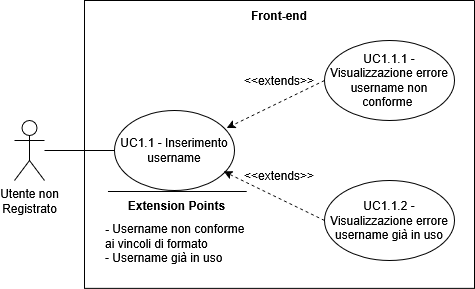

The diagram above was exported from draw.io. Its source (the exported page's mxGraphModel, read from the mxfile embedded in the PNG):
<mxGraphModel dx="-1055" dy="-2748" grid="1" gridSize="10" guides="1" tooltips="1" connect="1" arrows="1" fold="1" page="1" pageScale="1" pageWidth="827" pageHeight="1169" math="0" shadow="0">
  <root>
    <mxCell id="0" />
    <mxCell id="1" parent="0" />
    <mxCell id="kP14dU60aw65mURiGeql-72" parent="1" style="shape=umlActor;verticalLabelPosition=bottom;verticalAlign=top;html=1;outlineConnect=0;" value="Utente non &lt;br&gt;Registrato" vertex="1">
      <mxGeometry height="60" width="30" x="2609.997786254883" y="3770.0026068115235" as="geometry" />
    </mxCell>
    <mxCell id="kP14dU60aw65mURiGeql-73" parent="1" style="swimlane;startSize=0;" value="" vertex="1">
      <mxGeometry height="287.8773931884766" width="390" x="2679.997786254883" y="3650.0026068115235" as="geometry">
        <mxRectangle height="40" width="50" x="250" y="240" as="alternateBounds" />
      </mxGeometry>
    </mxCell>
    <mxCell id="kP14dU60aw65mURiGeql-74" parent="kP14dU60aw65mURiGeql-73" style="text;html=1;whiteSpace=wrap;strokeColor=none;fillColor=none;align=center;verticalAlign=middle;rounded=0;fontStyle=1" value="Front-end" vertex="1">
      <mxGeometry height="30" width="60" x="165" as="geometry" />
    </mxCell>
    <mxCell id="kP14dU60aw65mURiGeql-75" parent="kP14dU60aw65mURiGeql-73" style="ellipse;html=1;whiteSpace=wrap;" value="UC1.1 - Inserimento username" vertex="1">
      <mxGeometry height="80" width="120" x="30" y="110" as="geometry" />
    </mxCell>
    <mxCell id="kP14dU60aw65mURiGeql-76" parent="kP14dU60aw65mURiGeql-73" style="ellipse;whiteSpace=wrap;html=1;" value="UC1.1.1 - Visualizzazione errore username non conforme&amp;nbsp;" vertex="1">
      <mxGeometry height="80" width="130" x="240" y="40" as="geometry" />
    </mxCell>
    <mxCell id="kP14dU60aw65mURiGeql-77" parent="kP14dU60aw65mURiGeql-73" style="ellipse;whiteSpace=wrap;html=1;" value="UC1.1.2 - Visualizzazione errore username già in uso" vertex="1">
      <mxGeometry height="80" width="130" x="240" y="180" as="geometry" />
    </mxCell>
    <mxCell id="kP14dU60aw65mURiGeql-78" edge="1" parent="kP14dU60aw65mURiGeql-73" source="kP14dU60aw65mURiGeql-76" style="endArrow=classic;html=1;rounded=0;exitX=0;exitY=0.5;exitDx=0;exitDy=0;entryX=0.936;entryY=0.219;entryDx=0;entryDy=0;dashed=1;endFill=1;entryPerimeter=0;" target="kP14dU60aw65mURiGeql-75" value="">
      <mxGeometry height="50" relative="1" width="50" as="geometry">
        <mxPoint x="160" y="120" as="sourcePoint" />
        <mxPoint x="210" y="70" as="targetPoint" />
      </mxGeometry>
    </mxCell>
    <mxCell id="kP14dU60aw65mURiGeql-79" edge="1" parent="kP14dU60aw65mURiGeql-73" source="kP14dU60aw65mURiGeql-77" style="endArrow=classic;html=1;rounded=0;exitX=0;exitY=0.5;exitDx=0;exitDy=0;entryX=0.91;entryY=0.762;entryDx=0;entryDy=0;dashed=1;endFill=1;entryPerimeter=0;" target="kP14dU60aw65mURiGeql-75" value="">
      <mxGeometry height="50" relative="1" width="50" as="geometry">
        <mxPoint x="170" y="282" as="sourcePoint" />
        <mxPoint x="263" y="220" as="targetPoint" />
      </mxGeometry>
    </mxCell>
    <mxCell id="kP14dU60aw65mURiGeql-82" parent="kP14dU60aw65mURiGeql-73" style="text;html=1;whiteSpace=wrap;strokeColor=none;fillColor=none;align=center;verticalAlign=middle;rounded=0;" value="&amp;lt;&amp;lt;extends&amp;gt;&amp;gt;" vertex="1">
      <mxGeometry height="30" width="60" x="165" y="160" as="geometry" />
    </mxCell>
    <mxCell id="kP14dU60aw65mURiGeql-83" parent="kP14dU60aw65mURiGeql-73" style="text;html=1;whiteSpace=wrap;strokeColor=none;fillColor=none;align=center;verticalAlign=middle;rounded=0;" value="&amp;lt;&amp;lt;extends&amp;gt;&amp;gt;" vertex="1">
      <mxGeometry height="30" width="60" x="165" y="65" as="geometry" />
    </mxCell>
    <mxCell id="kP14dU60aw65mURiGeql-86" edge="1" parent="kP14dU60aw65mURiGeql-73" style="endArrow=none;html=1;rounded=0;" value="">
      <mxGeometry height="50" relative="1" width="50" as="geometry">
        <mxPoint x="162.2222137451172" y="190.9973931884765" as="sourcePoint" />
        <mxPoint x="23.472213745117188" y="190.9973931884765" as="targetPoint" />
      </mxGeometry>
    </mxCell>
    <mxCell id="kP14dU60aw65mURiGeql-87" parent="kP14dU60aw65mURiGeql-73" style="text;html=1;whiteSpace=wrap;strokeColor=none;fillColor=none;align=center;verticalAlign=middle;rounded=0;strokeWidth=5;" value="&lt;b&gt;Extension Points&lt;/b&gt;" vertex="1">
      <mxGeometry height="30" width="115" x="35.22221374511719" y="189.9973931884765" as="geometry" />
    </mxCell>
    <mxCell id="kP14dU60aw65mURiGeql-88" parent="kP14dU60aw65mURiGeql-73" style="text;html=1;whiteSpace=wrap;strokeColor=none;fillColor=none;align=left;verticalAlign=middle;rounded=0;" value="&lt;div align=&quot;left&quot;&gt;&lt;div&gt;&lt;b&gt;-&amp;nbsp;&lt;/b&gt;Username non conforme ai vincoli di formato&lt;/div&gt;&lt;div&gt;- Username già in uso&lt;/div&gt;&lt;/div&gt;" vertex="1">
      <mxGeometry height="90" width="147" x="19.222213745117188" y="197.87739318847662" as="geometry" />
    </mxCell>
    <mxCell id="kP14dU60aw65mURiGeql-84" edge="1" parent="1" source="kP14dU60aw65mURiGeql-72" style="endArrow=none;html=1;rounded=0;entryX=0;entryY=0.5;entryDx=0;entryDy=0;" target="kP14dU60aw65mURiGeql-75" value="">
      <mxGeometry height="50" relative="1" width="50" as="geometry">
        <mxPoint x="2829.997786254883" y="3610.0026068115235" as="sourcePoint" />
        <mxPoint x="2879.997786254883" y="3560.0026068115235" as="targetPoint" />
      </mxGeometry>
    </mxCell>
  </root>
</mxGraphModel>